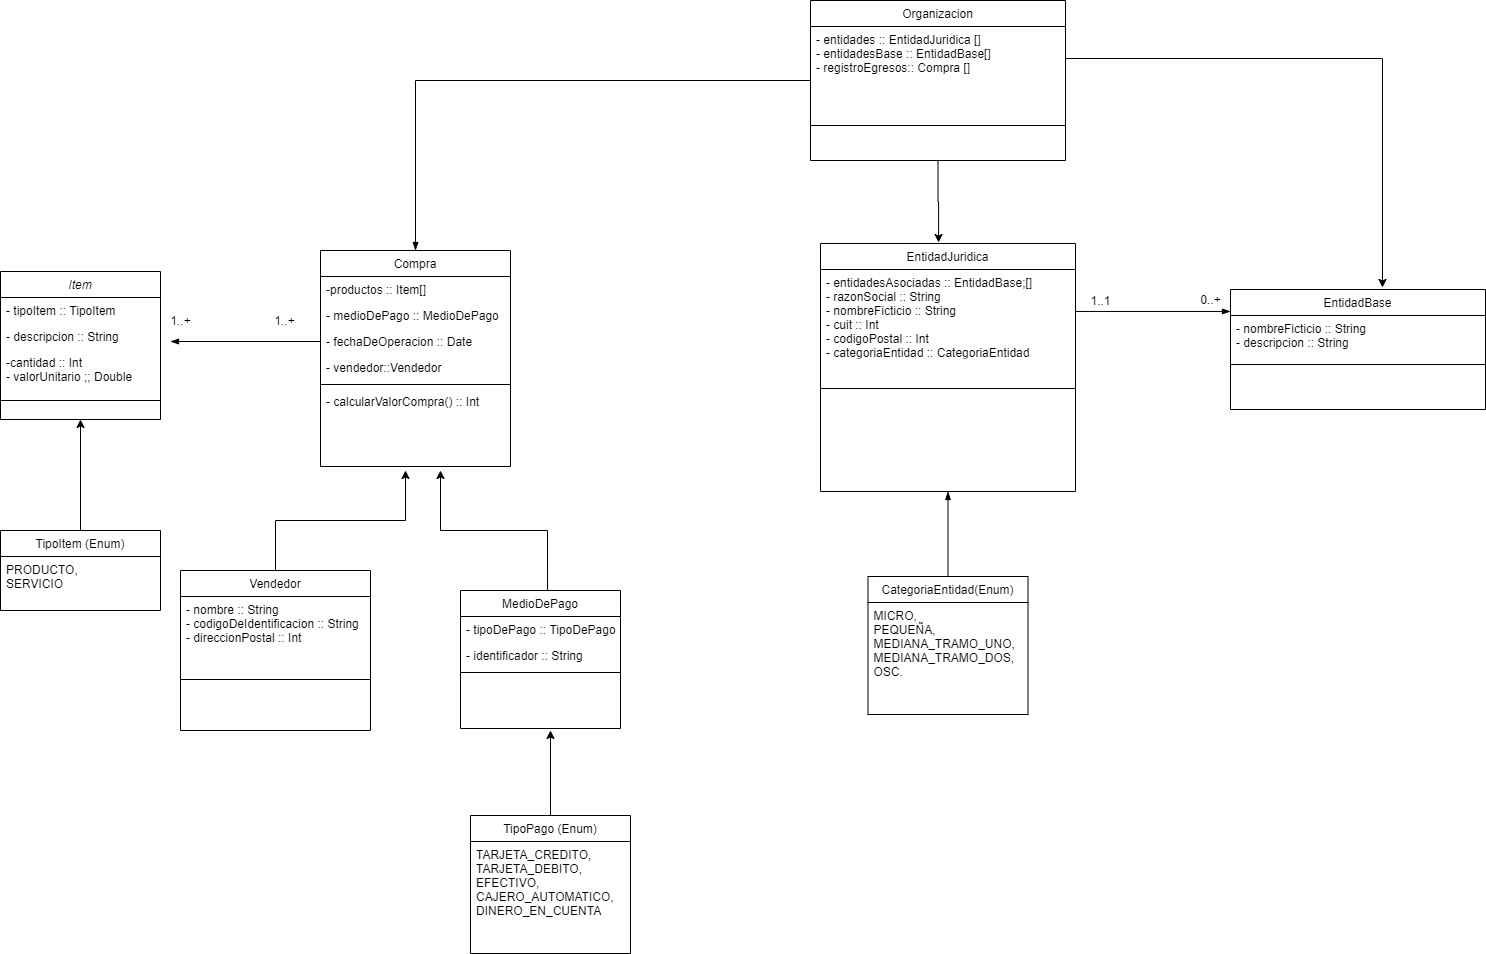

The diagram above was exported from draw.io. Its source (the exported page's mxGraphModel, read from the mxfile embedded in the PNG):
<mxGraphModel dx="1422" dy="745" grid="1" gridSize="10" guides="1" tooltips="1" connect="1" arrows="1" fold="1" page="1" pageScale="1" pageWidth="827" pageHeight="1169" math="0" shadow="0">
  <root>
    <mxCell id="WIyWlLk6GJQsqaUBKTNV-0" />
    <mxCell id="WIyWlLk6GJQsqaUBKTNV-1" parent="WIyWlLk6GJQsqaUBKTNV-0" />
    <mxCell id="tpdlfO14_0u8GSnTnOUE-0" style="edgeStyle=orthogonalEdgeStyle;rounded=0;orthogonalLoop=1;jettySize=auto;html=1;exitX=0.5;exitY=0;exitDx=0;exitDy=0;" edge="1" parent="WIyWlLk6GJQsqaUBKTNV-1" source="tpdlfO14_0u8GSnTnOUE-7">
      <mxGeometry relative="1" as="geometry">
        <mxPoint x="1015" y="691" as="targetPoint" />
      </mxGeometry>
    </mxCell>
    <mxCell id="tpdlfO14_0u8GSnTnOUE-1" style="edgeStyle=orthogonalEdgeStyle;rounded=0;orthogonalLoop=1;jettySize=auto;html=1;entryX=0.5;entryY=1;entryDx=0;entryDy=0;" edge="1" parent="WIyWlLk6GJQsqaUBKTNV-1" source="tpdlfO14_0u8GSnTnOUE-5" target="tpdlfO14_0u8GSnTnOUE-41">
      <mxGeometry relative="1" as="geometry" />
    </mxCell>
    <mxCell id="tpdlfO14_0u8GSnTnOUE-2" style="edgeStyle=orthogonalEdgeStyle;rounded=0;orthogonalLoop=1;jettySize=auto;html=1;exitX=0.544;exitY=0;exitDx=0;exitDy=0;exitPerimeter=0;" edge="1" parent="WIyWlLk6GJQsqaUBKTNV-1" source="tpdlfO14_0u8GSnTnOUE-10">
      <mxGeometry relative="1" as="geometry">
        <mxPoint x="1050" y="691" as="targetPoint" />
      </mxGeometry>
    </mxCell>
    <mxCell id="tpdlfO14_0u8GSnTnOUE-3" style="edgeStyle=orthogonalEdgeStyle;rounded=0;orthogonalLoop=1;jettySize=auto;html=1;" edge="1" parent="WIyWlLk6GJQsqaUBKTNV-1" source="tpdlfO14_0u8GSnTnOUE-19">
      <mxGeometry relative="1" as="geometry">
        <mxPoint x="1160" y="951" as="targetPoint" />
      </mxGeometry>
    </mxCell>
    <mxCell id="tpdlfO14_0u8GSnTnOUE-4" value="Text" style="text;html=1;strokeColor=none;fillColor=none;align=center;verticalAlign=middle;whiteSpace=wrap;rounded=0;" vertex="1" parent="WIyWlLk6GJQsqaUBKTNV-1">
      <mxGeometry x="1200" y="821" width="40" height="20" as="geometry" />
    </mxCell>
    <mxCell id="tpdlfO14_0u8GSnTnOUE-5" value="TipoItem (Enum)" style="swimlane;fontStyle=0;align=center;verticalAlign=top;childLayout=stackLayout;horizontal=1;startSize=26;horizontalStack=0;resizeParent=1;resizeLast=0;collapsible=1;marginBottom=0;rounded=0;shadow=0;strokeWidth=1;" vertex="1" parent="WIyWlLk6GJQsqaUBKTNV-1">
      <mxGeometry x="610" y="751" width="160" height="80" as="geometry">
        <mxRectangle x="130" y="380" width="160" height="26" as="alternateBounds" />
      </mxGeometry>
    </mxCell>
    <mxCell id="tpdlfO14_0u8GSnTnOUE-6" value="PRODUCTO,&#10;SERVICIO" style="text;align=left;verticalAlign=top;spacingLeft=4;spacingRight=4;overflow=hidden;rotatable=0;points=[[0,0.5],[1,0.5]];portConstraint=eastwest;" vertex="1" parent="tpdlfO14_0u8GSnTnOUE-5">
      <mxGeometry y="26" width="160" height="54" as="geometry" />
    </mxCell>
    <mxCell id="tpdlfO14_0u8GSnTnOUE-7" value="Vendedor" style="swimlane;fontStyle=0;align=center;verticalAlign=top;childLayout=stackLayout;horizontal=1;startSize=26;horizontalStack=0;resizeParent=1;resizeLast=0;collapsible=1;marginBottom=0;rounded=0;shadow=0;strokeWidth=1;" vertex="1" parent="WIyWlLk6GJQsqaUBKTNV-1">
      <mxGeometry x="790" y="791" width="190" height="160" as="geometry">
        <mxRectangle x="340" y="380" width="170" height="26" as="alternateBounds" />
      </mxGeometry>
    </mxCell>
    <mxCell id="tpdlfO14_0u8GSnTnOUE-8" value="- nombre :: String&#10;- codigoDeIdentificacion :: String&#10;- direccionPostal :: Int" style="text;align=left;verticalAlign=top;spacingLeft=4;spacingRight=4;overflow=hidden;rotatable=0;points=[[0,0.5],[1,0.5]];portConstraint=eastwest;" vertex="1" parent="tpdlfO14_0u8GSnTnOUE-7">
      <mxGeometry y="26" width="190" height="54" as="geometry" />
    </mxCell>
    <mxCell id="tpdlfO14_0u8GSnTnOUE-9" value="" style="line;html=1;strokeWidth=1;align=left;verticalAlign=middle;spacingTop=-1;spacingLeft=3;spacingRight=3;rotatable=0;labelPosition=right;points=[];portConstraint=eastwest;" vertex="1" parent="tpdlfO14_0u8GSnTnOUE-7">
      <mxGeometry y="80" width="190" height="58" as="geometry" />
    </mxCell>
    <mxCell id="tpdlfO14_0u8GSnTnOUE-10" value="MedioDePago" style="swimlane;fontStyle=0;align=center;verticalAlign=top;childLayout=stackLayout;horizontal=1;startSize=26;horizontalStack=0;resizeParent=1;resizeLast=0;collapsible=1;marginBottom=0;rounded=0;shadow=0;strokeWidth=1;" vertex="1" parent="WIyWlLk6GJQsqaUBKTNV-1">
      <mxGeometry x="1070" y="811" width="160" height="138" as="geometry">
        <mxRectangle x="130" y="380" width="160" height="26" as="alternateBounds" />
      </mxGeometry>
    </mxCell>
    <mxCell id="tpdlfO14_0u8GSnTnOUE-11" value="- tipoDePago :: TipoDePago" style="text;align=left;verticalAlign=top;spacingLeft=4;spacingRight=4;overflow=hidden;rotatable=0;points=[[0,0.5],[1,0.5]];portConstraint=eastwest;" vertex="1" parent="tpdlfO14_0u8GSnTnOUE-10">
      <mxGeometry y="26" width="160" height="26" as="geometry" />
    </mxCell>
    <mxCell id="tpdlfO14_0u8GSnTnOUE-12" value="- identificador :: String" style="text;align=left;verticalAlign=top;spacingLeft=4;spacingRight=4;overflow=hidden;rotatable=0;points=[[0,0.5],[1,0.5]];portConstraint=eastwest;rounded=0;shadow=0;html=0;" vertex="1" parent="tpdlfO14_0u8GSnTnOUE-10">
      <mxGeometry y="52" width="160" height="26" as="geometry" />
    </mxCell>
    <mxCell id="tpdlfO14_0u8GSnTnOUE-13" value="" style="line;html=1;strokeWidth=1;align=left;verticalAlign=middle;spacingTop=-1;spacingLeft=3;spacingRight=3;rotatable=0;labelPosition=right;points=[];portConstraint=eastwest;" vertex="1" parent="tpdlfO14_0u8GSnTnOUE-10">
      <mxGeometry y="78" width="160" height="8" as="geometry" />
    </mxCell>
    <mxCell id="tpdlfO14_0u8GSnTnOUE-14" style="edgeStyle=orthogonalEdgeStyle;rounded=0;orthogonalLoop=1;jettySize=auto;html=1;entryX=0.463;entryY=-0.004;entryDx=0;entryDy=0;entryPerimeter=0;" edge="1" parent="WIyWlLk6GJQsqaUBKTNV-1" source="tpdlfO14_0u8GSnTnOUE-16" target="tpdlfO14_0u8GSnTnOUE-28">
      <mxGeometry relative="1" as="geometry" />
    </mxCell>
    <mxCell id="tpdlfO14_0u8GSnTnOUE-15" style="edgeStyle=orthogonalEdgeStyle;rounded=0;orthogonalLoop=1;jettySize=auto;html=1;entryX=0.5;entryY=0;entryDx=0;entryDy=0;endArrow=blockThin;endFill=1;" edge="1" parent="WIyWlLk6GJQsqaUBKTNV-1" source="tpdlfO14_0u8GSnTnOUE-16" target="tpdlfO14_0u8GSnTnOUE-21">
      <mxGeometry relative="1" as="geometry" />
    </mxCell>
    <mxCell id="tpdlfO14_0u8GSnTnOUE-16" value="Organizacion" style="swimlane;fontStyle=0;align=center;verticalAlign=top;childLayout=stackLayout;horizontal=1;startSize=26;horizontalStack=0;resizeParent=1;resizeLast=0;collapsible=1;marginBottom=0;rounded=0;shadow=0;strokeWidth=1;" vertex="1" parent="WIyWlLk6GJQsqaUBKTNV-1">
      <mxGeometry x="1420" y="221" width="255" height="160" as="geometry">
        <mxRectangle x="130" y="380" width="160" height="26" as="alternateBounds" />
      </mxGeometry>
    </mxCell>
    <mxCell id="tpdlfO14_0u8GSnTnOUE-17" value="- entidades :: EntidadJuridica []&#10;- entidadesBase :: EntidadBase[]&#10;- registroEgresos:: Compra []" style="text;align=left;verticalAlign=top;spacingLeft=4;spacingRight=4;overflow=hidden;rotatable=0;points=[[0,0.5],[1,0.5]];portConstraint=eastwest;rounded=0;shadow=0;html=0;" vertex="1" parent="tpdlfO14_0u8GSnTnOUE-16">
      <mxGeometry y="26" width="255" height="64" as="geometry" />
    </mxCell>
    <mxCell id="tpdlfO14_0u8GSnTnOUE-18" value="" style="line;html=1;strokeWidth=1;align=left;verticalAlign=middle;spacingTop=-1;spacingLeft=3;spacingRight=3;rotatable=0;labelPosition=right;points=[];portConstraint=eastwest;" vertex="1" parent="tpdlfO14_0u8GSnTnOUE-16">
      <mxGeometry y="90" width="255" height="70" as="geometry" />
    </mxCell>
    <mxCell id="tpdlfO14_0u8GSnTnOUE-19" value="TipoPago (Enum)" style="swimlane;fontStyle=0;align=center;verticalAlign=top;childLayout=stackLayout;horizontal=1;startSize=26;horizontalStack=0;resizeParent=1;resizeLast=0;collapsible=1;marginBottom=0;rounded=0;shadow=0;strokeWidth=1;" vertex="1" parent="WIyWlLk6GJQsqaUBKTNV-1">
      <mxGeometry x="1080" y="1036" width="160" height="138" as="geometry">
        <mxRectangle x="130" y="380" width="160" height="26" as="alternateBounds" />
      </mxGeometry>
    </mxCell>
    <mxCell id="tpdlfO14_0u8GSnTnOUE-20" value="TARJETA_CREDITO,&#10;TARJETA_DEBITO,&#10;EFECTIVO,&#10;CAJERO_AUTOMATICO,&#10;DINERO_EN_CUENTA" style="text;align=left;verticalAlign=top;spacingLeft=4;spacingRight=4;overflow=hidden;rotatable=0;points=[[0,0.5],[1,0.5]];portConstraint=eastwest;" vertex="1" parent="tpdlfO14_0u8GSnTnOUE-19">
      <mxGeometry y="26" width="160" height="104" as="geometry" />
    </mxCell>
    <mxCell id="tpdlfO14_0u8GSnTnOUE-21" value="Compra" style="swimlane;fontStyle=0;align=center;verticalAlign=top;childLayout=stackLayout;horizontal=1;startSize=26;horizontalStack=0;resizeParent=1;resizeLast=0;collapsible=1;marginBottom=0;rounded=0;shadow=0;strokeWidth=1;" vertex="1" parent="WIyWlLk6GJQsqaUBKTNV-1">
      <mxGeometry x="930" y="471" width="190" height="216" as="geometry">
        <mxRectangle x="550" y="140" width="160" height="26" as="alternateBounds" />
      </mxGeometry>
    </mxCell>
    <mxCell id="tpdlfO14_0u8GSnTnOUE-22" value="-productos :: Item[]" style="text;align=left;verticalAlign=top;spacingLeft=4;spacingRight=4;overflow=hidden;rotatable=0;points=[[0,0.5],[1,0.5]];portConstraint=eastwest;" vertex="1" parent="tpdlfO14_0u8GSnTnOUE-21">
      <mxGeometry y="26" width="190" height="26" as="geometry" />
    </mxCell>
    <mxCell id="tpdlfO14_0u8GSnTnOUE-23" value="- medioDePago :: MedioDePago" style="text;align=left;verticalAlign=top;spacingLeft=4;spacingRight=4;overflow=hidden;rotatable=0;points=[[0,0.5],[1,0.5]];portConstraint=eastwest;rounded=0;shadow=0;html=0;" vertex="1" parent="tpdlfO14_0u8GSnTnOUE-21">
      <mxGeometry y="52" width="190" height="26" as="geometry" />
    </mxCell>
    <mxCell id="tpdlfO14_0u8GSnTnOUE-24" value="- fechaDeOperacion :: Date" style="text;align=left;verticalAlign=top;spacingLeft=4;spacingRight=4;overflow=hidden;rotatable=0;points=[[0,0.5],[1,0.5]];portConstraint=eastwest;rounded=0;shadow=0;html=0;" vertex="1" parent="tpdlfO14_0u8GSnTnOUE-21">
      <mxGeometry y="78" width="190" height="26" as="geometry" />
    </mxCell>
    <mxCell id="tpdlfO14_0u8GSnTnOUE-25" value="- vendedor::Vendedor" style="text;align=left;verticalAlign=top;spacingLeft=4;spacingRight=4;overflow=hidden;rotatable=0;points=[[0,0.5],[1,0.5]];portConstraint=eastwest;rounded=0;shadow=0;html=0;" vertex="1" parent="tpdlfO14_0u8GSnTnOUE-21">
      <mxGeometry y="104" width="190" height="26" as="geometry" />
    </mxCell>
    <mxCell id="tpdlfO14_0u8GSnTnOUE-26" value="" style="line;html=1;strokeWidth=1;align=left;verticalAlign=middle;spacingTop=-1;spacingLeft=3;spacingRight=3;rotatable=0;labelPosition=right;points=[];portConstraint=eastwest;" vertex="1" parent="tpdlfO14_0u8GSnTnOUE-21">
      <mxGeometry y="130" width="190" height="8" as="geometry" />
    </mxCell>
    <mxCell id="tpdlfO14_0u8GSnTnOUE-27" value="- calcularValorCompra() :: Int" style="text;align=left;verticalAlign=top;spacingLeft=4;spacingRight=4;overflow=hidden;rotatable=0;points=[[0,0.5],[1,0.5]];portConstraint=eastwest;" vertex="1" parent="tpdlfO14_0u8GSnTnOUE-21">
      <mxGeometry y="138" width="190" height="26" as="geometry" />
    </mxCell>
    <mxCell id="tpdlfO14_0u8GSnTnOUE-28" value="EntidadJuridica" style="swimlane;fontStyle=0;align=center;verticalAlign=top;childLayout=stackLayout;horizontal=1;startSize=26;horizontalStack=0;resizeParent=1;resizeLast=0;collapsible=1;marginBottom=0;rounded=0;shadow=0;strokeWidth=1;" vertex="1" parent="WIyWlLk6GJQsqaUBKTNV-1">
      <mxGeometry x="1430" y="464" width="255" height="248" as="geometry">
        <mxRectangle x="130" y="380" width="160" height="26" as="alternateBounds" />
      </mxGeometry>
    </mxCell>
    <mxCell id="tpdlfO14_0u8GSnTnOUE-29" value="- entidadesAsociadas :: EntidadBase;[]&#10;- razonSocial :: String&#10;- nombreFicticio :: String&#10;- cuit :: Int&#10;- codigoPostal :: Int&#10;- categoriaEntidad :: CategoriaEntidad" style="text;align=left;verticalAlign=top;spacingLeft=4;spacingRight=4;overflow=hidden;rotatable=0;points=[[0,0.5],[1,0.5]];portConstraint=eastwest;rounded=0;shadow=0;html=0;" vertex="1" parent="tpdlfO14_0u8GSnTnOUE-28">
      <mxGeometry y="26" width="255" height="84" as="geometry" />
    </mxCell>
    <mxCell id="tpdlfO14_0u8GSnTnOUE-30" value="" style="line;html=1;strokeWidth=1;align=left;verticalAlign=middle;spacingTop=-1;spacingLeft=3;spacingRight=3;rotatable=0;labelPosition=right;points=[];portConstraint=eastwest;" vertex="1" parent="tpdlfO14_0u8GSnTnOUE-28">
      <mxGeometry y="110" width="255" height="70" as="geometry" />
    </mxCell>
    <mxCell id="tpdlfO14_0u8GSnTnOUE-40" style="edgeStyle=orthogonalEdgeStyle;rounded=0;orthogonalLoop=1;jettySize=auto;html=1;entryX=0;entryY=0.183;entryDx=0;entryDy=0;entryPerimeter=0;endArrow=blockThin;endFill=1;" edge="1" parent="WIyWlLk6GJQsqaUBKTNV-1" source="tpdlfO14_0u8GSnTnOUE-29" target="tpdlfO14_0u8GSnTnOUE-49">
      <mxGeometry relative="1" as="geometry" />
    </mxCell>
    <mxCell id="tpdlfO14_0u8GSnTnOUE-41" value="Item" style="swimlane;fontStyle=2;align=center;verticalAlign=top;childLayout=stackLayout;horizontal=1;startSize=26;horizontalStack=0;resizeParent=1;resizeLast=0;collapsible=1;marginBottom=0;rounded=0;shadow=0;strokeWidth=1;" vertex="1" parent="WIyWlLk6GJQsqaUBKTNV-1">
      <mxGeometry x="610" y="492" width="160" height="148" as="geometry">
        <mxRectangle x="230" y="140" width="160" height="26" as="alternateBounds" />
      </mxGeometry>
    </mxCell>
    <mxCell id="tpdlfO14_0u8GSnTnOUE-42" value="- tipoItem :: TipoItem" style="text;align=left;verticalAlign=top;spacingLeft=4;spacingRight=4;overflow=hidden;rotatable=0;points=[[0,0.5],[1,0.5]];portConstraint=eastwest;" vertex="1" parent="tpdlfO14_0u8GSnTnOUE-41">
      <mxGeometry y="26" width="160" height="26" as="geometry" />
    </mxCell>
    <mxCell id="tpdlfO14_0u8GSnTnOUE-43" value="- descripcion :: String" style="text;align=left;verticalAlign=top;spacingLeft=4;spacingRight=4;overflow=hidden;rotatable=0;points=[[0,0.5],[1,0.5]];portConstraint=eastwest;rounded=0;shadow=0;html=0;" vertex="1" parent="tpdlfO14_0u8GSnTnOUE-41">
      <mxGeometry y="52" width="160" height="26" as="geometry" />
    </mxCell>
    <mxCell id="tpdlfO14_0u8GSnTnOUE-44" value="-cantidad :: Int&#10;- valorUnitario ;; Double" style="text;align=left;verticalAlign=top;spacingLeft=4;spacingRight=4;overflow=hidden;rotatable=0;points=[[0,0.5],[1,0.5]];portConstraint=eastwest;rounded=0;shadow=0;html=0;" vertex="1" parent="tpdlfO14_0u8GSnTnOUE-41">
      <mxGeometry y="78" width="160" height="42" as="geometry" />
    </mxCell>
    <mxCell id="tpdlfO14_0u8GSnTnOUE-45" value="" style="line;html=1;strokeWidth=1;align=left;verticalAlign=middle;spacingTop=-1;spacingLeft=3;spacingRight=3;rotatable=0;labelPosition=right;points=[];portConstraint=eastwest;" vertex="1" parent="tpdlfO14_0u8GSnTnOUE-41">
      <mxGeometry y="120" width="160" height="18" as="geometry" />
    </mxCell>
    <mxCell id="tpdlfO14_0u8GSnTnOUE-46" style="edgeStyle=orthogonalEdgeStyle;rounded=0;orthogonalLoop=1;jettySize=auto;html=1;endArrow=blockThin;endFill=1;" edge="1" parent="WIyWlLk6GJQsqaUBKTNV-1" source="tpdlfO14_0u8GSnTnOUE-47">
      <mxGeometry relative="1" as="geometry">
        <mxPoint x="1557.5" y="712" as="targetPoint" />
      </mxGeometry>
    </mxCell>
    <mxCell id="tpdlfO14_0u8GSnTnOUE-49" value="EntidadBase" style="swimlane;fontStyle=0;align=center;verticalAlign=top;childLayout=stackLayout;horizontal=1;startSize=26;horizontalStack=0;resizeParent=1;resizeLast=0;collapsible=1;marginBottom=0;rounded=0;shadow=0;strokeWidth=1;" vertex="1" parent="WIyWlLk6GJQsqaUBKTNV-1">
      <mxGeometry x="1840" y="510" width="255" height="120" as="geometry">
        <mxRectangle x="130" y="380" width="160" height="26" as="alternateBounds" />
      </mxGeometry>
    </mxCell>
    <mxCell id="tpdlfO14_0u8GSnTnOUE-50" value="- nombreFicticio :: String&#10;- descripcion :: String" style="text;align=left;verticalAlign=top;spacingLeft=4;spacingRight=4;overflow=hidden;rotatable=0;points=[[0,0.5],[1,0.5]];portConstraint=eastwest;rounded=0;shadow=0;html=0;" vertex="1" parent="tpdlfO14_0u8GSnTnOUE-49">
      <mxGeometry y="26" width="255" height="44" as="geometry" />
    </mxCell>
    <mxCell id="tpdlfO14_0u8GSnTnOUE-51" value="" style="line;html=1;strokeWidth=1;align=left;verticalAlign=middle;spacingTop=-1;spacingLeft=3;spacingRight=3;rotatable=0;labelPosition=right;points=[];portConstraint=eastwest;" vertex="1" parent="tpdlfO14_0u8GSnTnOUE-49">
      <mxGeometry y="70" width="255" height="10" as="geometry" />
    </mxCell>
    <mxCell id="tpdlfO14_0u8GSnTnOUE-54" value="0..+" style="text;html=1;align=center;verticalAlign=middle;resizable=0;points=[];autosize=1;" vertex="1" parent="WIyWlLk6GJQsqaUBKTNV-1">
      <mxGeometry x="1800" y="510" width="40" height="20" as="geometry" />
    </mxCell>
    <mxCell id="tpdlfO14_0u8GSnTnOUE-55" value="1..1" style="text;html=1;align=center;verticalAlign=middle;resizable=0;points=[];autosize=1;" vertex="1" parent="WIyWlLk6GJQsqaUBKTNV-1">
      <mxGeometry x="1690" y="511" width="40" height="20" as="geometry" />
    </mxCell>
    <mxCell id="tpdlfO14_0u8GSnTnOUE-56" value="1..+" style="text;html=1;align=center;verticalAlign=middle;resizable=0;points=[];autosize=1;" vertex="1" parent="WIyWlLk6GJQsqaUBKTNV-1">
      <mxGeometry x="770" y="531" width="40" height="20" as="geometry" />
    </mxCell>
    <mxCell id="tpdlfO14_0u8GSnTnOUE-57" value="1..+" style="text;html=1;align=center;verticalAlign=middle;resizable=0;points=[];autosize=1;" vertex="1" parent="WIyWlLk6GJQsqaUBKTNV-1">
      <mxGeometry x="874" y="531" width="40" height="20" as="geometry" />
    </mxCell>
    <mxCell id="tpdlfO14_0u8GSnTnOUE-59" style="edgeStyle=orthogonalEdgeStyle;rounded=0;orthogonalLoop=1;jettySize=auto;html=1;endArrow=blockThin;endFill=1;" edge="1" parent="WIyWlLk6GJQsqaUBKTNV-1" source="tpdlfO14_0u8GSnTnOUE-24">
      <mxGeometry relative="1" as="geometry">
        <mxPoint x="780" y="562" as="targetPoint" />
      </mxGeometry>
    </mxCell>
    <mxCell id="tpdlfO14_0u8GSnTnOUE-47" value="CategoriaEntidad(Enum)" style="swimlane;fontStyle=0;align=center;verticalAlign=top;childLayout=stackLayout;horizontal=1;startSize=26;horizontalStack=0;resizeParent=1;resizeLast=0;collapsible=1;marginBottom=0;rounded=0;shadow=0;strokeWidth=1;" vertex="1" parent="WIyWlLk6GJQsqaUBKTNV-1">
      <mxGeometry x="1477.5" y="797" width="160" height="138" as="geometry">
        <mxRectangle x="130" y="380" width="160" height="26" as="alternateBounds" />
      </mxGeometry>
    </mxCell>
    <mxCell id="tpdlfO14_0u8GSnTnOUE-48" value="MICRO,&#10;PEQUEÑA,&#10;MEDIANA_TRAMO_UNO,&#10;MEDIANA_TRAMO_DOS,&#10;OSC." style="text;align=left;verticalAlign=top;spacingLeft=4;spacingRight=4;overflow=hidden;rotatable=0;points=[[0,0.5],[1,0.5]];portConstraint=eastwest;" vertex="1" parent="tpdlfO14_0u8GSnTnOUE-47">
      <mxGeometry y="26" width="160" height="104" as="geometry" />
    </mxCell>
    <mxCell id="tpdlfO14_0u8GSnTnOUE-60" style="edgeStyle=orthogonalEdgeStyle;rounded=0;orthogonalLoop=1;jettySize=auto;html=1;entryX=0.596;entryY=-0.017;entryDx=0;entryDy=0;entryPerimeter=0;" edge="1" parent="WIyWlLk6GJQsqaUBKTNV-1" source="tpdlfO14_0u8GSnTnOUE-17" target="tpdlfO14_0u8GSnTnOUE-49">
      <mxGeometry relative="1" as="geometry" />
    </mxCell>
  </root>
</mxGraphModel>